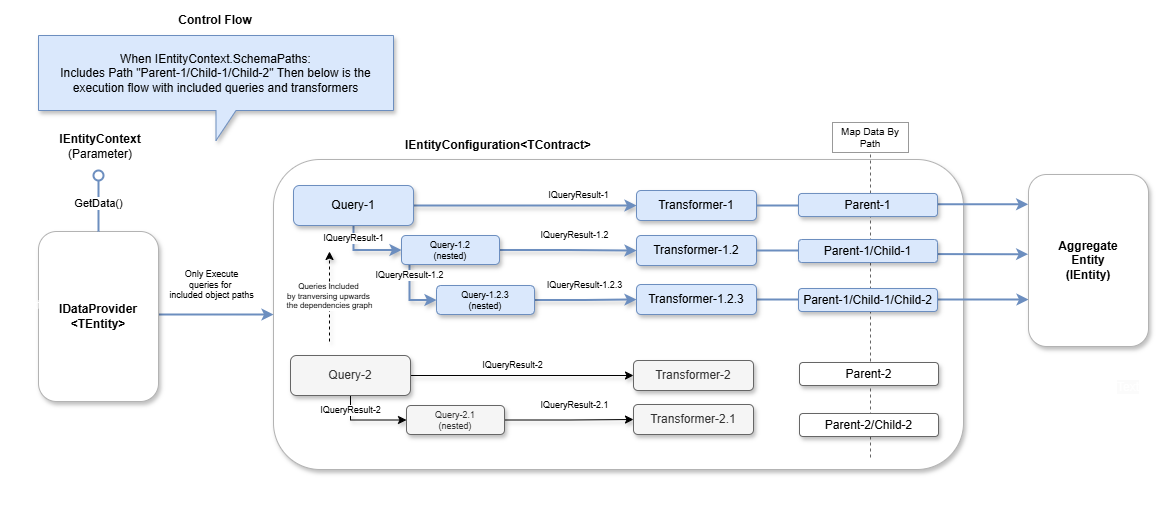

The diagram above was exported from draw.io. Its source (the exported page's mxGraphModel, read from the mxfile embedded in the PNG):
<mxGraphModel dx="2071" dy="1813" grid="1" gridSize="10" guides="1" tooltips="1" connect="1" arrows="1" fold="1" page="1" pageScale="1" pageWidth="850" pageHeight="1100" math="0" shadow="0">
  <root>
    <mxCell id="0" />
    <mxCell id="1" parent="0" />
    <mxCell id="HUNGZ_0Mn0OTnxEpCSgS-1" value="" style="rounded=1;whiteSpace=wrap;html=1;strokeColor=#B3B3B3;shadow=1;" parent="1" vertex="1">
      <mxGeometry x="160" y="134" width="690" height="310" as="geometry" />
    </mxCell>
    <mxCell id="HUNGZ_0Mn0OTnxEpCSgS-2" value="IEntityConfiguration&amp;lt;TContract&amp;gt;" style="text;html=1;align=center;verticalAlign=middle;whiteSpace=wrap;rounded=0;fontStyle=1" parent="1" vertex="1">
      <mxGeometry x="330" y="105" width="110" height="30" as="geometry" />
    </mxCell>
    <mxCell id="HUNGZ_0Mn0OTnxEpCSgS-5" value="IQueryResult-1" style="edgeStyle=orthogonalEdgeStyle;rounded=0;orthogonalLoop=1;jettySize=auto;html=1;fillColor=#dae8fc;strokeColor=#6c8ebf;strokeWidth=2;fontSize=9;shadow=1;" parent="1" source="HUNGZ_0Mn0OTnxEpCSgS-3" target="HUNGZ_0Mn0OTnxEpCSgS-4" edge="1">
      <mxGeometry x="0.4778" y="10" relative="1" as="geometry">
        <mxPoint as="offset" />
      </mxGeometry>
    </mxCell>
    <mxCell id="HUNGZ_0Mn0OTnxEpCSgS-9" value="IQueryResult-1" style="edgeStyle=orthogonalEdgeStyle;rounded=0;orthogonalLoop=1;jettySize=auto;html=1;entryX=0;entryY=0.5;entryDx=0;entryDy=0;fillColor=#dae8fc;strokeColor=#6c8ebf;strokeWidth=2;fontSize=9;shadow=1;" parent="1" source="HUNGZ_0Mn0OTnxEpCSgS-3" target="HUNGZ_0Mn0OTnxEpCSgS-7" edge="1">
      <mxGeometry x="-0.6364" relative="1" as="geometry">
        <Array as="points">
          <mxPoint x="240" y="225" />
        </Array>
        <mxPoint as="offset" />
      </mxGeometry>
    </mxCell>
    <mxCell id="HUNGZ_0Mn0OTnxEpCSgS-3" value="Query-1" style="rounded=1;whiteSpace=wrap;html=1;fillColor=#dae8fc;strokeColor=#6c8ebf;shadow=1;" parent="1" vertex="1">
      <mxGeometry x="180" y="160" width="120" height="40" as="geometry" />
    </mxCell>
    <mxCell id="HUNGZ_0Mn0OTnxEpCSgS-4" value="Transformer-1" style="rounded=1;whiteSpace=wrap;html=1;fillColor=#dae8fc;strokeColor=#6c8ebf;shadow=1;" parent="1" vertex="1">
      <mxGeometry x="523" y="165" width="120" height="30" as="geometry" />
    </mxCell>
    <mxCell id="HUNGZ_0Mn0OTnxEpCSgS-6" value="IQueryResult-1.2" style="edgeStyle=orthogonalEdgeStyle;rounded=0;orthogonalLoop=1;jettySize=auto;html=1;fillColor=#dae8fc;strokeColor=#6c8ebf;strokeWidth=2;fontSize=9;shadow=1;" parent="1" source="HUNGZ_0Mn0OTnxEpCSgS-7" target="HUNGZ_0Mn0OTnxEpCSgS-8" edge="1">
      <mxGeometry x="0.0979" y="15" relative="1" as="geometry">
        <mxPoint as="offset" />
      </mxGeometry>
    </mxCell>
    <mxCell id="HUNGZ_0Mn0OTnxEpCSgS-12" value="IQueryResult-1.2" style="edgeStyle=orthogonalEdgeStyle;rounded=0;orthogonalLoop=1;jettySize=auto;html=1;entryX=0;entryY=0.5;entryDx=0;entryDy=0;exitX=0.069;exitY=0.943;exitDx=0;exitDy=0;exitPerimeter=0;fillColor=#dae8fc;strokeColor=#6c8ebf;strokeWidth=2;fontSize=9;shadow=1;" parent="1" source="HUNGZ_0Mn0OTnxEpCSgS-7" target="HUNGZ_0Mn0OTnxEpCSgS-10" edge="1">
      <mxGeometry x="-0.574" relative="1" as="geometry">
        <mxPoint as="offset" />
        <Array as="points">
          <mxPoint x="296" y="275" />
        </Array>
      </mxGeometry>
    </mxCell>
    <mxCell id="HUNGZ_0Mn0OTnxEpCSgS-7" value="Query-1.2&lt;div style=&quot;font-size: 9px;&quot;&gt;&lt;font style=&quot;font-size: 9px;&quot;&gt;(nested)&lt;/font&gt;&lt;/div&gt;" style="rounded=1;whiteSpace=wrap;html=1;fillColor=#dae8fc;strokeColor=#6c8ebf;shadow=1;fontSize=9;" parent="1" vertex="1">
      <mxGeometry x="288" y="210" width="98" height="29" as="geometry" />
    </mxCell>
    <mxCell id="HUNGZ_0Mn0OTnxEpCSgS-8" value="Transformer-1.2" style="rounded=1;whiteSpace=wrap;html=1;fillColor=#dae8fc;strokeColor=#6c8ebf;shadow=1;" parent="1" vertex="1">
      <mxGeometry x="523" y="210" width="120" height="30" as="geometry" />
    </mxCell>
    <mxCell id="HUNGZ_0Mn0OTnxEpCSgS-13" value="IQueryResult-1.2.3" style="edgeStyle=orthogonalEdgeStyle;rounded=0;orthogonalLoop=1;jettySize=auto;html=1;fillColor=#dae8fc;strokeColor=#6c8ebf;strokeWidth=2;fontSize=9;shadow=1;" parent="1" source="HUNGZ_0Mn0OTnxEpCSgS-10" target="HUNGZ_0Mn0OTnxEpCSgS-11" edge="1">
      <mxGeometry x="0.0049" y="14" relative="1" as="geometry">
        <mxPoint x="-2" as="offset" />
      </mxGeometry>
    </mxCell>
    <mxCell id="HUNGZ_0Mn0OTnxEpCSgS-10" value="Query-1.2.3&lt;div style=&quot;font-size: 9px;&quot;&gt;&lt;font style=&quot;font-size: 9px;&quot;&gt;(nested)&lt;/font&gt;&lt;/div&gt;" style="rounded=1;whiteSpace=wrap;html=1;fillColor=#dae8fc;strokeColor=#6c8ebf;shadow=1;fontSize=9;" parent="1" vertex="1">
      <mxGeometry x="323" y="260" width="98" height="29" as="geometry" />
    </mxCell>
    <mxCell id="HUNGZ_0Mn0OTnxEpCSgS-17" style="edgeStyle=orthogonalEdgeStyle;rounded=0;orthogonalLoop=1;jettySize=auto;html=1;entryX=0;entryY=0.75;entryDx=0;entryDy=0;fillColor=#dae8fc;strokeColor=#6c8ebf;strokeWidth=2;" parent="1" edge="1">
      <mxGeometry relative="1" as="geometry">
        <Array as="points">
          <mxPoint x="612" y="274" />
          <mxPoint x="612" y="274" />
        </Array>
        <mxPoint x="655" y="274" as="sourcePoint" />
        <mxPoint x="915" y="274" as="targetPoint" />
      </mxGeometry>
    </mxCell>
    <mxCell id="HUNGZ_0Mn0OTnxEpCSgS-11" value="Transformer-1.2.3" style="rounded=1;whiteSpace=wrap;html=1;fillColor=#dae8fc;strokeColor=#6c8ebf;shadow=1;" parent="1" vertex="1">
      <mxGeometry x="523" y="259" width="120" height="30" as="geometry" />
    </mxCell>
    <mxCell id="HUNGZ_0Mn0OTnxEpCSgS-14" value="Aggregate&lt;div&gt;Entity&lt;/div&gt;&lt;div&gt;(IEntity)&lt;/div&gt;" style="rounded=1;whiteSpace=wrap;html=1;strokeColor=#B3B3B3;shadow=1;fontStyle=1" parent="1" vertex="1">
      <mxGeometry x="915" y="149" width="120" height="172" as="geometry" />
    </mxCell>
    <mxCell id="HUNGZ_0Mn0OTnxEpCSgS-15" style="edgeStyle=orthogonalEdgeStyle;rounded=0;orthogonalLoop=1;jettySize=auto;html=1;entryX=-0.003;entryY=0.173;entryDx=0;entryDy=0;entryPerimeter=0;fillColor=#dae8fc;strokeColor=#6c8ebf;strokeWidth=2;" parent="1" source="HUNGZ_0Mn0OTnxEpCSgS-4" target="HUNGZ_0Mn0OTnxEpCSgS-14" edge="1">
      <mxGeometry relative="1" as="geometry" />
    </mxCell>
    <mxCell id="HUNGZ_0Mn0OTnxEpCSgS-16" style="edgeStyle=orthogonalEdgeStyle;rounded=0;orthogonalLoop=1;jettySize=auto;html=1;entryX=-0.003;entryY=0.463;entryDx=0;entryDy=0;entryPerimeter=0;fillColor=#dae8fc;strokeColor=#6c8ebf;strokeWidth=2;" parent="1" source="HUNGZ_0Mn0OTnxEpCSgS-8" target="HUNGZ_0Mn0OTnxEpCSgS-14" edge="1">
      <mxGeometry relative="1" as="geometry" />
    </mxCell>
    <mxCell id="HUNGZ_0Mn0OTnxEpCSgS-18" value="" style="endArrow=none;dashed=1;html=1;rounded=0;strokeColor=#666666;" parent="1" edge="1">
      <mxGeometry width="50" height="50" relative="1" as="geometry">
        <mxPoint x="757" y="432" as="sourcePoint" />
        <mxPoint x="757" y="128" as="targetPoint" />
      </mxGeometry>
    </mxCell>
    <mxCell id="HUNGZ_0Mn0OTnxEpCSgS-19" value="Map Data By Path" style="text;html=1;align=center;verticalAlign=middle;whiteSpace=wrap;rounded=0;strokeColor=#999999;fontSize=10;" parent="1" vertex="1">
      <mxGeometry x="719" y="97" width="76" height="30" as="geometry" />
    </mxCell>
    <mxCell id="HUNGZ_0Mn0OTnxEpCSgS-21" value="&lt;div style=&quot;font-size: 9px;&quot;&gt;&lt;br style=&quot;font-size: 9px;&quot;&gt;&lt;/div&gt;Only Execute&lt;div style=&quot;font-size: 9px;&quot;&gt;queries for&amp;nbsp;&lt;div style=&quot;font-size: 9px;&quot;&gt;included object paths&lt;/div&gt;&lt;/div&gt;" style="edgeStyle=orthogonalEdgeStyle;rounded=0;orthogonalLoop=1;jettySize=auto;html=1;entryX=0;entryY=0.5;entryDx=0;entryDy=0;fillColor=#dae8fc;strokeColor=#6c8ebf;strokeWidth=2;fontSize=9;" parent="1" source="HUNGZ_0Mn0OTnxEpCSgS-20" target="HUNGZ_0Mn0OTnxEpCSgS-1" edge="1">
      <mxGeometry x="-0.0753" y="35" relative="1" as="geometry">
        <mxPoint as="offset" />
        <mxPoint x="138" y="289" as="targetPoint" />
        <Array as="points">
          <mxPoint x="40" y="290" />
          <mxPoint x="40" y="290" />
        </Array>
      </mxGeometry>
    </mxCell>
    <mxCell id="HUNGZ_0Mn0OTnxEpCSgS-20" value="IDataProvider&lt;div&gt;&amp;lt;TEntity&amp;gt;&lt;/div&gt;" style="rounded=1;whiteSpace=wrap;html=1;strokeColor=#B3B3B3;shadow=1;fontStyle=1" parent="1" vertex="1">
      <mxGeometry x="-75" y="206" width="120" height="170" as="geometry" />
    </mxCell>
    <mxCell id="HUNGZ_0Mn0OTnxEpCSgS-22" value="Queries Included&amp;nbsp;&lt;div style=&quot;font-size: 8px;&quot;&gt;by tranversing upwards&amp;nbsp;&lt;/div&gt;&lt;div style=&quot;font-size: 8px;&quot;&gt;the dependencies graph&lt;/div&gt;" style="endArrow=classic;html=1;rounded=0;fontSize=8;dashed=1;shadow=1;" parent="1" edge="1">
      <mxGeometry width="50" height="50" relative="1" as="geometry">
        <mxPoint x="216" y="316" as="sourcePoint" />
        <mxPoint x="216" y="226" as="targetPoint" />
      </mxGeometry>
    </mxCell>
    <mxCell id="HUNGZ_0Mn0OTnxEpCSgS-23" value="IQueryResult-2" style="edgeStyle=orthogonalEdgeStyle;rounded=0;orthogonalLoop=1;jettySize=auto;html=1;fontSize=9;shadow=1;" parent="1" source="HUNGZ_0Mn0OTnxEpCSgS-25" target="HUNGZ_0Mn0OTnxEpCSgS-26" edge="1">
      <mxGeometry x="-0.0837" y="10" relative="1" as="geometry">
        <mxPoint as="offset" />
      </mxGeometry>
    </mxCell>
    <mxCell id="HUNGZ_0Mn0OTnxEpCSgS-24" value="IQueryResult-2" style="edgeStyle=orthogonalEdgeStyle;rounded=0;orthogonalLoop=1;jettySize=auto;html=1;entryX=0;entryY=0.5;entryDx=0;entryDy=0;fontSize=9;shadow=1;" parent="1" source="HUNGZ_0Mn0OTnxEpCSgS-25" target="HUNGZ_0Mn0OTnxEpCSgS-28" edge="1">
      <mxGeometry x="-0.6364" relative="1" as="geometry">
        <Array as="points">
          <mxPoint x="237" y="395" />
        </Array>
        <mxPoint as="offset" />
      </mxGeometry>
    </mxCell>
    <mxCell id="HUNGZ_0Mn0OTnxEpCSgS-25" value="Query-2" style="rounded=1;whiteSpace=wrap;html=1;fillColor=#f5f5f5;fontColor=#333333;strokeColor=#666666;shadow=1;" parent="1" vertex="1">
      <mxGeometry x="177" y="330" width="120" height="40" as="geometry" />
    </mxCell>
    <mxCell id="HUNGZ_0Mn0OTnxEpCSgS-26" value="Transformer-2" style="rounded=1;whiteSpace=wrap;html=1;fillColor=#f5f5f5;fontColor=#333333;strokeColor=#666666;shadow=1;" parent="1" vertex="1">
      <mxGeometry x="520" y="335" width="120" height="30" as="geometry" />
    </mxCell>
    <mxCell id="HUNGZ_0Mn0OTnxEpCSgS-27" value="IQueryResult-2.1" style="edgeStyle=orthogonalEdgeStyle;rounded=0;orthogonalLoop=1;jettySize=auto;html=1;fontSize=9;shadow=1;" parent="1" source="HUNGZ_0Mn0OTnxEpCSgS-28" target="HUNGZ_0Mn0OTnxEpCSgS-29" edge="1">
      <mxGeometry x="0.0868" y="14" relative="1" as="geometry">
        <mxPoint as="offset" />
      </mxGeometry>
    </mxCell>
    <mxCell id="HUNGZ_0Mn0OTnxEpCSgS-28" value="Query-2.1&lt;div style=&quot;font-size: 9px;&quot;&gt;&lt;font style=&quot;font-size: 9px;&quot;&gt;(nested)&lt;/font&gt;&lt;/div&gt;" style="rounded=1;whiteSpace=wrap;html=1;fillColor=#f5f5f5;fontColor=#333333;strokeColor=#666666;shadow=1;fontSize=9;" parent="1" vertex="1">
      <mxGeometry x="293" y="380" width="98" height="29" as="geometry" />
    </mxCell>
    <mxCell id="HUNGZ_0Mn0OTnxEpCSgS-29" value="Transformer-2.1" style="rounded=1;whiteSpace=wrap;html=1;fillColor=#f5f5f5;fontColor=#333333;strokeColor=#666666;shadow=1;" parent="1" vertex="1">
      <mxGeometry x="520" y="379" width="120" height="30" as="geometry" />
    </mxCell>
    <mxCell id="HUNGZ_0Mn0OTnxEpCSgS-31" value="GetData()" style="rounded=0;orthogonalLoop=1;jettySize=auto;html=1;endArrow=oval;endFill=0;sketch=0;sourcePerimeterSpacing=0;targetPerimeterSpacing=0;endSize=10;exitX=0.5;exitY=0;exitDx=0;exitDy=0;fillColor=#dae8fc;strokeColor=#6c8ebf;strokeWidth=2;" parent="1" source="HUNGZ_0Mn0OTnxEpCSgS-20" edge="1">
      <mxGeometry relative="1" as="geometry">
        <mxPoint x="355" y="488" as="sourcePoint" />
        <mxPoint x="-15" y="150" as="targetPoint" />
      </mxGeometry>
    </mxCell>
    <mxCell id="HUNGZ_0Mn0OTnxEpCSgS-32" value="" style="ellipse;whiteSpace=wrap;html=1;align=center;aspect=fixed;fillColor=none;strokeColor=none;resizable=0;perimeter=centerPerimeter;rotatable=0;allowArrows=0;points=[];outlineConnect=1;" parent="1" vertex="1">
      <mxGeometry x="392" y="483" width="10" height="10" as="geometry" />
    </mxCell>
    <mxCell id="HUNGZ_0Mn0OTnxEpCSgS-33" value="&lt;b&gt;IEntityContext&lt;/b&gt;&lt;div&gt;(Parameter)&lt;/div&gt;" style="text;html=1;align=center;verticalAlign=middle;whiteSpace=wrap;rounded=0;" parent="1" vertex="1">
      <mxGeometry x="-73" y="106" width="120" height="30" as="geometry" />
    </mxCell>
    <mxCell id="HUNGZ_0Mn0OTnxEpCSgS-35" value="When IEntityContext.SchemaPaths:&lt;div&gt;Includes Path &quot;&lt;span style=&quot;background-color: initial;&quot;&gt;Parent-1/Child-1/Child-2&lt;/span&gt;&lt;span style=&quot;background-color: initial;&quot;&gt;&quot; Then below is the execution flow with included queries and transformers&lt;/span&gt;&lt;/div&gt;" style="shape=callout;whiteSpace=wrap;html=1;perimeter=calloutPerimeter;fillColor=#dae8fc;strokeColor=#6c8ebf;shadow=1;" parent="1" vertex="1">
      <mxGeometry x="-75" y="10" width="355" height="105" as="geometry" />
    </mxCell>
    <mxCell id="HUNGZ_0Mn0OTnxEpCSgS-36" value="Control Flow" style="text;html=1;align=center;verticalAlign=middle;whiteSpace=wrap;rounded=0;fontStyle=1" parent="1" vertex="1">
      <mxGeometry x="27" y="-20" width="150" height="30" as="geometry" />
    </mxCell>
    <mxCell id="HUNGZ_0Mn0OTnxEpCSgS-38" value="Text" style="text;html=1;align=center;verticalAlign=middle;whiteSpace=wrap;rounded=0;fontColor=#FFFFFF;" parent="1" vertex="1">
      <mxGeometry x="-113" y="265" width="60" height="30" as="geometry" />
    </mxCell>
    <mxCell id="HUNGZ_0Mn0OTnxEpCSgS-39" value="Text" style="text;html=1;align=center;verticalAlign=middle;whiteSpace=wrap;rounded=0;fontColor=#FFFFFF;" parent="1" vertex="1">
      <mxGeometry x="-16.5" y="-25" width="60" height="30" as="geometry" />
    </mxCell>
    <mxCell id="HUNGZ_0Mn0OTnxEpCSgS-40" value="Text" style="text;html=1;align=center;verticalAlign=middle;whiteSpace=wrap;rounded=0;fontColor=#FFFFFF;" parent="1" vertex="1">
      <mxGeometry x="370" y="463" width="60" height="30" as="geometry" />
    </mxCell>
    <mxCell id="7dVwYJYezxu6HIKO-9-D-1" value="Parent-1" style="rounded=1;whiteSpace=wrap;html=1;strokeColor=#6c8ebf;shadow=1;fillColor=#dae8fc;" parent="1" vertex="1">
      <mxGeometry x="685" y="168" width="139" height="23" as="geometry" />
    </mxCell>
    <mxCell id="7dVwYJYezxu6HIKO-9-D-2" value="Parent-1/Child-1" style="rounded=1;whiteSpace=wrap;html=1;strokeColor=#6c8ebf;shadow=1;fillColor=#dae8fc;" parent="1" vertex="1">
      <mxGeometry x="685" y="214" width="139" height="23" as="geometry" />
    </mxCell>
    <mxCell id="7dVwYJYezxu6HIKO-9-D-3" value="Parent-1/Child-1/Child-2" style="rounded=1;whiteSpace=wrap;html=1;strokeColor=#6c8ebf;shadow=1;fillColor=#dae8fc;" parent="1" vertex="1">
      <mxGeometry x="685" y="263" width="139" height="23" as="geometry" />
    </mxCell>
    <mxCell id="7dVwYJYezxu6HIKO-9-D-4" value="Parent-2" style="rounded=1;whiteSpace=wrap;html=1;strokeColor=#666666;shadow=1;" parent="1" vertex="1">
      <mxGeometry x="686" y="337" width="139" height="23" as="geometry" />
    </mxCell>
    <mxCell id="7dVwYJYezxu6HIKO-9-D-5" value="Parent-2/Child-2" style="rounded=1;whiteSpace=wrap;html=1;strokeColor=#666666;shadow=1;" parent="1" vertex="1">
      <mxGeometry x="686" y="388" width="139" height="23" as="geometry" />
    </mxCell>
    <mxCell id="7dVwYJYezxu6HIKO-9-D-7" value="&lt;span style=&quot;color: rgb(255, 255, 255); font-family: Helvetica; font-size: 12px; font-style: normal; font-variant-ligatures: normal; font-variant-caps: normal; font-weight: 400; letter-spacing: normal; orphans: 2; text-align: center; text-indent: 0px; text-transform: none; widows: 2; word-spacing: 0px; -webkit-text-stroke-width: 0px; white-space: normal; background-color: rgb(251, 251, 251); text-decoration-thickness: initial; text-decoration-style: initial; text-decoration-color: initial; display: inline !important; float: none;&quot;&gt;Text&lt;/span&gt;" style="text;whiteSpace=wrap;html=1;" parent="1" vertex="1">
      <mxGeometry x="1002" y="348" width="60" height="40" as="geometry" />
    </mxCell>
  </root>
</mxGraphModel>